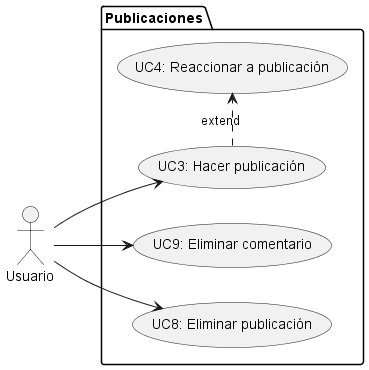

The diagram above was rendered by PlantUML. Its source (embedded in the PNG):
@startuml UC_Publicacion

' skinparam actorStyle awesome
left to right direction

:Usuario: as usuario



package Publicaciones {
    
    usecase "UC3: Hacer publicación" as UC3
    usecase "UC4: Reaccionar a publicación" as UC4
    
    usecase "UC9: Eliminar comentario" as UC9
    usecase "UC8: Eliminar publicación" as UC8
    
    
}



usuario --> UC8
usuario --> UC9
usuario --> UC3




UC3 .> UC4 : extend

@enduml